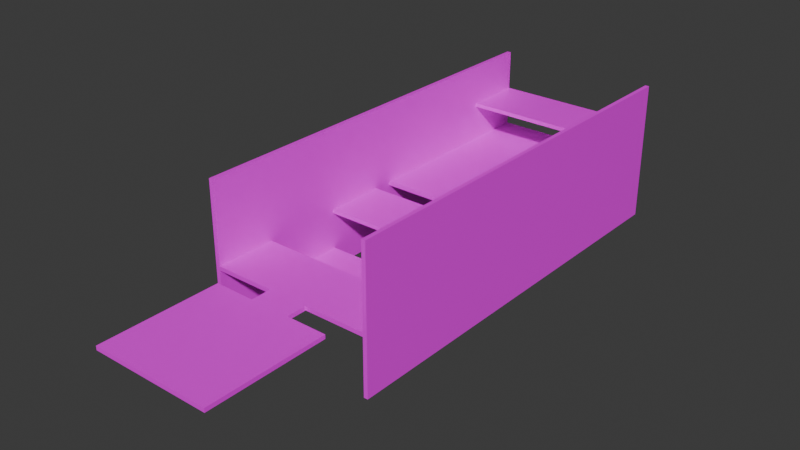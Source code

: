 # Source: test_textured.blend  (saved by Blender 5.1.30; exported with 4.5.12 LTS)
import bpy
from mathutils import Matrix  # noqa: F401  (used for matrix-valued properties, if any)

bpy.ops.wm.read_factory_settings(use_empty=True)
scene = bpy.context.scene
scene.name = 'Scene'

# ---- collections
col_collection = bpy.data.collections.new('Collection'); scene.collection.children.link(col_collection)

# ---- images (referenced by path relative to the original .blend; pixels are not part of the script)
import os
ASSET_DIR = os.environ.get("B2B_ASSET_DIR", "")  # directory of the original .blend (textures are referenced by path, not embedded)
HERE = os.path.dirname(os.path.abspath(__file__))  # packed textures are extracted next to this script under _unpacked/

def load_image(name, relpath, width, height, colorspace="sRGB"):
    """Load a texture the original file referenced (path relative to the .blend, or extracted next to this script)."""
    p = next((c for c in (os.path.join(HERE, relpath), os.path.join(ASSET_DIR, relpath)) if relpath and os.path.exists(c)), "")
    if p:
        img = bpy.data.images.load(p, check_existing=True)
        img.name = name
    else:  # same state as the original file: an image datablock whose file is absent (Cycles renders it pink)
        img = bpy.data.images.new(name, width, height)
        img.source = "FILE"
        img.filepath = "//" + (relpath or name)
    img.colorspace_settings.name = colorspace
    return img
img_floor_tex = load_image('floor_tex', 'texture_01.png', 1024, 1024, 'sRGB')
img_wall_tex = load_image('wall_tex', 'texture_01.png', 1024, 1024, 'sRGB')

# ---- materials (node trees are filled in below, after node groups)
mat_ground = bpy.data.materials.new('Ground')
mat_wall = bpy.data.materials.new('Wall')
mat_wall.alpha_threshold = 0.0
mat_wall.use_backface_culling_lightprobe_volume = False
mat_wall.roughness = 0.5
mat_wall.line_color = (0.0, 0.0, 0.0, 1.0)

# ---- material node trees
mat_ground.use_nodes = True; mat_ground.node_tree.nodes.clear()
_N = mat_ground.node_tree.nodes; _L = mat_ground.node_tree.links
n0 = _N.new('ShaderNodeBsdfPrincipled'); n0.name = 'Principled BSDF'; n0.location = (-200, 100)
n1 = _N.new('ShaderNodeOutputMaterial'); n1.name = 'Material Output'; n1.location = (200, 100)
n2 = _N.new('ShaderNodeTexImage'); n2.name = 'Image Texture'; n2.location = (-490, 80)
n2.image = img_floor_tex
n2.projection = 'BOX'
n3 = _N.new('ShaderNodeNewGeometry'); n3.name = 'Geometry'; n3.location = (-680, 40)
_L.new(n0.outputs[0], n1.inputs[0])
_L.new(n2.outputs[0], n0.inputs[0])
_L.new(n3.outputs[0], n2.inputs[0])
n1.is_active_output = True
mat_wall.use_nodes = True; mat_wall.node_tree.nodes.clear()
_N = mat_wall.node_tree.nodes; _L = mat_wall.node_tree.links
n0 = _N.new('ShaderNodeOutputMaterial'); n0.name = 'Material Output'; n0.location = (200, 100)
n1 = _N.new('ShaderNodeBsdfPrincipled'); n1.name = 'Principled BSDF'; n1.location = (-200, 100)
n2 = _N.new('ShaderNodeTexImage'); n2.name = 'Image Texture'; n2.location = (-490, 80)
n2.image = img_wall_tex
n2.projection = 'BOX'
n3 = _N.new('ShaderNodeNewGeometry'); n3.name = 'Geometry'; n3.location = (-680, 40)
_L.new(n1.outputs[0], n0.inputs[0])
_L.new(n2.outputs[0], n1.inputs[0])
_L.new(n3.outputs[0], n2.inputs[0])
n0.is_active_output = True

# ---- world
world_world = bpy.data.worlds.new('World'); scene.world = world_world
world_world.use_nodes = True; world_world.node_tree.nodes.clear()
_N = world_world.node_tree.nodes; _L = world_world.node_tree.links
n0 = _N.new('ShaderNodeOutputWorld'); n0.name = 'World Output'; n0.location = (200, 100)
n1 = _N.new('ShaderNodeBackground'); n1.name = 'Background'; n1.location = (-200, 100)
n1.inputs[0].default_value = (0.05088, 0.05088, 0.05088, 1.0)
_L.new(n1.outputs[0], n0.inputs[0])
n0.is_active_output = True
world_world.color = (0.05088, 0.05088, 0.05088)
world_world.sun_shadow_jitter_overblur = 0.0

# ---- meshes
me_cube_001 = bpy.data.meshes.new('Cube.001')
me_cube_001.from_pydata([(-3.0, -3.0, -0.1), (-3.0, -3.0, 0.1), (-3.0, 3.0, -0.1), (-3.0, 3.0, 0.1), (3.0, -3.0, -0.1), (3.0, -3.0, 0.1), (3.0, 3.0, -0.1), (3.0, 3.0, 0.1)], [], [(0, 1, 3, 2), (2, 3, 7, 6), (6, 7, 5, 4), (4, 5, 1, 0), (2, 6, 4, 0), (7, 3, 1, 5)])
_uv = me_cube_001.uv_layers.new(name='UVMap')
_uv.uv.foreach_set('vector', [0.375, 0.0, 0.625, 0.0, 0.625, 0.25, 0.375, 0.25, 0.375, 0.25, 0.625, 0.25, 0.625, 0.5, 0.375, 0.5, 0.375, 0.5, 0.625, 0.5, 0.625, 0.75, 0.375, 0.75, 0.375, 0.75, 0.625, 0.75, 0.625, 1.0, 0.375, 1.0, 0.125, 0.5, 0.375, 0.5, 0.375, 0.75, 0.125, 0.75, 0.625, 0.5, 0.875, 0.5, 0.875, 0.75, 0.625, 0.75])
me_cube_001.materials.append(mat_ground)
me_cube_001.update()
me_cube_005 = bpy.data.meshes.new('Cube.005')
me_cube_005.from_pydata([(-4.0, -1.5, -0.1), (-4.0, -1.5, 0.1), (-4.0, 1.5, -0.1), (-4.0, 1.5, 0.1), (4.0, -1.5, -0.1), (4.0, -1.5, 0.1), (4.0, 1.5, -0.1), (4.0, 1.5, 0.1)], [], [(0, 1, 3, 2), (2, 3, 7, 6), (6, 7, 5, 4), (4, 5, 1, 0), (2, 6, 4, 0), (7, 3, 1, 5)])
_uv = me_cube_005.uv_layers.new(name='UVMap')
_uv.uv.foreach_set('vector', [0.375, 0.0, 0.625, 0.0, 0.625, 0.25, 0.375, 0.25, 0.375, 0.25, 0.625, 0.25, 0.625, 0.5, 0.375, 0.5, 0.375, 0.5, 0.625, 0.5, 0.625, 0.75, 0.375, 0.75, 0.375, 0.75, 0.625, 0.75, 0.625, 1.0, 0.375, 1.0, 0.125, 0.5, 0.375, 0.5, 0.375, 0.75, 0.125, 0.75, 0.625, 0.5, 0.875, 0.5, 0.875, 0.75, 0.625, 0.75])
me_cube_005.materials.append(mat_ground)
me_cube_005.update()
me_cube_006 = bpy.data.meshes.new('Cube.006')
me_cube_006.from_pydata([(-4.0, -1.5, -0.1), (-4.0, -1.5, 0.1), (-4.0, 1.5, -0.1), (-4.0, 1.5, 0.1), (4.0, -1.5, -0.1), (4.0, -1.5, 0.1), (4.0, 1.5, -0.1), (4.0, 1.5, 0.1)], [], [(0, 1, 3, 2), (2, 3, 7, 6), (6, 7, 5, 4), (4, 5, 1, 0), (2, 6, 4, 0), (7, 3, 1, 5)])
_uv = me_cube_006.uv_layers.new(name='UVMap')
_uv.uv.foreach_set('vector', [0.375, 0.0, 0.625, 0.0, 0.625, 0.25, 0.375, 0.25, 0.375, 0.25, 0.625, 0.25, 0.625, 0.5, 0.375, 0.5, 0.375, 0.5, 0.625, 0.5, 0.625, 0.75, 0.375, 0.75, 0.375, 0.75, 0.625, 0.75, 0.625, 1.0, 0.375, 1.0, 0.125, 0.5, 0.375, 0.5, 0.375, 0.75, 0.125, 0.75, 0.625, 0.5, 0.875, 0.5, 0.875, 0.75, 0.625, 0.75])
me_cube_006.materials.append(mat_ground)
me_cube_006.update()
me_cube_007 = bpy.data.meshes.new('Cube.007')
me_cube_007.from_pydata([(-1.0, -0.5, -0.1), (-1.0, -0.5, 0.1), (-1.0, 0.5, -0.1), (-1.0, 0.5, 0.1), (1.0, -0.5, -0.1), (1.0, -0.5, 0.1), (1.0, 0.5, -0.1), (1.0, 0.5, 0.1)], [], [(0, 1, 3, 2), (2, 3, 7, 6), (6, 7, 5, 4), (4, 5, 1, 0), (2, 6, 4, 0), (7, 3, 1, 5)])
_uv = me_cube_007.uv_layers.new(name='UVMap')
_uv.uv.foreach_set('vector', [0.375, 0.0, 0.625, 0.0, 0.625, 0.25, 0.375, 0.25, 0.375, 0.25, 0.625, 0.25, 0.625, 0.5, 0.375, 0.5, 0.375, 0.5, 0.625, 0.5, 0.625, 0.75, 0.375, 0.75, 0.375, 0.75, 0.625, 0.75, 0.625, 1.0, 0.375, 1.0, 0.125, 0.5, 0.375, 0.5, 0.375, 0.75, 0.125, 0.75, 0.625, 0.5, 0.875, 0.5, 0.875, 0.75, 0.625, 0.75])
me_cube_007.materials.append(mat_ground)
me_cube_007.update()
me_cube_008 = bpy.data.meshes.new('Cube.008')
me_cube_008.from_pydata([(-1.0, -0.5, -0.1), (-1.0, -0.5, 0.1), (-1.0, 0.5, -0.1), (-1.0, 0.5, 0.1), (1.0, -0.5, -0.1), (1.0, -0.5, 0.1), (1.0, 0.5, -0.1), (1.0, 0.5, 0.1)], [], [(0, 1, 3, 2), (2, 3, 7, 6), (6, 7, 5, 4), (4, 5, 1, 0), (2, 6, 4, 0), (7, 3, 1, 5)])
_uv = me_cube_008.uv_layers.new(name='UVMap')
_uv.uv.foreach_set('vector', [0.375, 0.0, 0.625, 0.0, 0.625, 0.25, 0.375, 0.25, 0.375, 0.25, 0.625, 0.25, 0.625, 0.5, 0.375, 0.5, 0.375, 0.5, 0.625, 0.5, 0.625, 0.75, 0.375, 0.75, 0.375, 0.75, 0.625, 0.75, 0.625, 1.0, 0.375, 1.0, 0.125, 0.5, 0.375, 0.5, 0.375, 0.75, 0.125, 0.75, 0.625, 0.5, 0.875, 0.5, 0.875, 0.75, 0.625, 0.75])
me_cube_008.materials.append(mat_ground)
me_cube_008.update()
me_cube_009 = bpy.data.meshes.new('Cube.009')
me_cube_009.from_pydata([(-4.0, -1.5, -0.1), (-4.0, -1.5, 0.1), (-4.0, 2.5, -0.1), (-4.0, 2.5, 0.1), (4.0, -1.5, -0.1), (4.0, -1.5, 0.1), (4.0, 2.5, -0.1), (4.0, 2.5, 0.1)], [], [(0, 1, 3, 2), (2, 3, 7, 6), (6, 7, 5, 4), (4, 5, 1, 0), (2, 6, 4, 0), (7, 3, 1, 5)])
_uv = me_cube_009.uv_layers.new(name='UVMap')
_uv.uv.foreach_set('vector', [0.375, 0.0, 0.625, 0.0, 0.625, 0.25, 0.375, 0.25, 0.375, 0.25, 0.625, 0.25, 0.625, 0.5, 0.375, 0.5, 0.375, 0.5, 0.625, 0.5, 0.625, 0.75, 0.375, 0.75, 0.375, 0.75, 0.625, 0.75, 0.625, 1.0, 0.375, 1.0, 0.125, 0.5, 0.375, 0.5, 0.375, 0.75, 0.125, 0.75, 0.625, 0.5, 0.875, 0.5, 0.875, 0.75, 0.625, 0.75])
me_cube_009.materials.append(mat_ground)
me_cube_009.update()
me_cube_010 = bpy.data.meshes.new('Cube.010')
me_cube_010.from_pydata([(-4.0, -1.5, -0.1), (-4.0, -1.5, 0.1), (-4.0, 8.5, -0.1), (-4.0, 8.5, 0.1), (4.0, -1.5, -0.1), (4.0, -1.5, 0.1), (4.0, 8.5, -0.1), (4.0, 8.5, 0.1)], [], [(0, 1, 3, 2), (2, 3, 7, 6), (6, 7, 5, 4), (4, 5, 1, 0), (2, 6, 4, 0), (7, 3, 1, 5)])
_uv = me_cube_010.uv_layers.new(name='UVMap')
_uv.uv.foreach_set('vector', [0.375, 0.0, 0.625, 0.0, 0.625, 0.25, 0.375, 0.25, 0.375, 0.25, 0.625, 0.25, 0.625, 0.5, 0.375, 0.5, 0.375, 0.5, 0.625, 0.5, 0.625, 0.75, 0.375, 0.75, 0.375, 0.75, 0.625, 0.75, 0.625, 1.0, 0.375, 1.0, 0.125, 0.5, 0.375, 0.5, 0.375, 0.75, 0.125, 0.75, 0.625, 0.5, 0.875, 0.5, 0.875, 0.75, 0.625, 0.75])
me_cube_010.materials.append(mat_ground)
me_cube_010.update()
me_cube_011 = bpy.data.meshes.new('Cube.011')
me_cube_011.from_pydata([(-4.0, -1.5, -0.1), (-4.0, -1.5, 0.1), (-4.0, 1.5, -0.1), (-4.0, 1.5, 0.1), (4.0, -1.5, -0.1), (4.0, -1.5, 0.1), (4.0, 1.5, -0.1), (4.0, 1.5, 0.1)], [], [(0, 1, 3, 2), (2, 3, 7, 6), (6, 7, 5, 4), (4, 5, 1, 0), (2, 6, 4, 0), (7, 3, 1, 5)])
_uv = me_cube_011.uv_layers.new(name='UVMap')
_uv.uv.foreach_set('vector', [0.375, 0.0, 0.625, 0.0, 0.625, 0.25, 0.375, 0.25, 0.375, 0.25, 0.625, 0.25, 0.625, 0.5, 0.375, 0.5, 0.375, 0.5, 0.625, 0.5, 0.625, 0.75, 0.375, 0.75, 0.375, 0.75, 0.625, 0.75, 0.625, 1.0, 0.375, 1.0, 0.125, 0.5, 0.375, 0.5, 0.375, 0.75, 0.125, 0.75, 0.625, 0.5, 0.875, 0.5, 0.875, 0.75, 0.625, 0.75])
me_cube_011.materials.append(mat_ground)
me_cube_011.update()
me_cube_013 = bpy.data.meshes.new('Cube.013')
me_cube_013.from_pydata([(0.8, -1.0, -3.0), (0.8, -1.0, 4.0), (0.8, 20.0, -3.0), (0.8, 20.0, 4.0), (1.0, -1.0, -3.0), (1.0, -1.0, 4.0), (1.0, 20.0, -3.0), (1.0, 20.0, 4.0)], [], [(0, 1, 3, 2), (2, 3, 7, 6), (6, 7, 5, 4), (4, 5, 1, 0), (2, 6, 4, 0), (7, 3, 1, 5)])
_uv = me_cube_013.uv_layers.new(name='UVMap')
_uv.uv.foreach_set('vector', [0.375, 0.0, 0.625, 0.0, 0.625, 0.25, 0.375, 0.25, 0.375, 0.25, 0.625, 0.25, 0.625, 0.5, 0.375, 0.5, 0.375, 0.5, 0.625, 0.5, 0.625, 0.75, 0.375, 0.75, 0.375, 0.75, 0.625, 0.75, 0.625, 1.0, 0.375, 1.0, 0.125, 0.5, 0.375, 0.5, 0.375, 0.75, 0.125, 0.75, 0.625, 0.5, 0.875, 0.5, 0.875, 0.75, 0.625, 0.75])
me_cube_013.materials.append(mat_wall)
me_cube_013.update()
me_cube_014 = bpy.data.meshes.new('Cube.014')
me_cube_014.from_pydata([(0.8, -1.0, -3.0), (0.8, -1.0, 4.0), (0.8, 20.0, -3.0), (0.8, 20.0, 4.0), (1.0, -1.0, -3.0), (1.0, -1.0, 4.0), (1.0, 20.0, -3.0), (1.0, 20.0, 4.0)], [], [(0, 1, 3, 2), (2, 3, 7, 6), (6, 7, 5, 4), (4, 5, 1, 0), (2, 6, 4, 0), (7, 3, 1, 5)])
_uv = me_cube_014.uv_layers.new(name='UVMap')
_uv.uv.foreach_set('vector', [0.375, 0.0, 0.625, 0.0, 0.625, 0.25, 0.375, 0.25, 0.375, 0.25, 0.625, 0.25, 0.625, 0.5, 0.375, 0.5, 0.375, 0.5, 0.625, 0.5, 0.625, 0.75, 0.375, 0.75, 0.375, 0.75, 0.625, 0.75, 0.625, 1.0, 0.375, 1.0, 0.125, 0.5, 0.375, 0.5, 0.375, 0.75, 0.125, 0.75, 0.625, 0.5, 0.875, 0.5, 0.875, 0.75, 0.625, 0.75])
me_cube_014.materials.append(mat_wall)
me_cube_014.update()

# ---- objects
ob_floor1__convcol = bpy.data.objects.new('Floor1 -convcol', me_cube_001)
ob_floor3__convcol = bpy.data.objects.new('Floor3 -convcol', me_cube_005)
ob_floor5__convcol = bpy.data.objects.new('Floor5 -convcol', me_cube_006)
ob_floor6__convcol = bpy.data.objects.new('Floor6 -convcol', me_cube_007)
ob_floor2__convcol = bpy.data.objects.new('Floor2 -convcol', me_cube_008)
ob_floor4__convcol = bpy.data.objects.new('Floor4 -convcol', me_cube_009)
ob_floor7 = bpy.data.objects.new('Floor7', me_cube_010)
ob_floor8 = bpy.data.objects.new('Floor8', me_cube_011)
ob_wall1__convcol = bpy.data.objects.new('Wall1 -convcol', me_cube_013)
ob_wall2__convcol = bpy.data.objects.new('Wall2 -convcol', me_cube_014)

# ---- transforms, parenting, visibility, modifiers, constraints
ob_floor1__convcol.location = (0.0, 0.0, -0.1)
ob_floor3__convcol.location = (0.0, 5.5, -0.1)
ob_floor5__convcol.location = (0.0, 12.5, -0.1)
ob_floor6__convcol.location = (0.0, 14.5, -0.1)
ob_floor2__convcol.location = (0.0, 3.5, -0.1)
ob_floor4__convcol.location = (0.0, 8.5, -2.1)
ob_floor7.location = (0.0, 16.5, -0.1)
ob_floor8.location = (0.0, 23.5, 1.9)
ob_wall1__convcol.location = (-5.0, 5.0, 0.0)
ob_wall2__convcol.location = (3.2, 5.0, 0.0)

# ---- collection membership
col_collection.objects.link(ob_floor1__convcol)
col_collection.objects.link(ob_floor3__convcol)
col_collection.objects.link(ob_floor5__convcol)
col_collection.objects.link(ob_floor6__convcol)
col_collection.objects.link(ob_floor2__convcol)
col_collection.objects.link(ob_floor4__convcol)
col_collection.objects.link(ob_floor7)
col_collection.objects.link(ob_floor8)
col_collection.objects.link(ob_wall1__convcol)
col_collection.objects.link(ob_wall2__convcol)

# ---- scene / render settings (as saved in the file)
scene.frame_start = 1; scene.frame_end = 250; scene.frame_set(1)
scene.render.engine = 'BLENDER_EEVEE_NEXT'
scene.render.bake_bias = 0.0
scene.render.bake_samples = 0
scene.cycles.sampling_pattern = 'TABULATED_SOBOL'
scene.eevee.taa_samples = 8
scene.eevee.use_volume_custom_range = False
scene.eevee.use_shadows = False
bpy.context.view_layer.update()

# ---- added for rendering (the .blend has no active camera and no usable light): camera, sun
cam_auto = bpy.data.cameras.new('AutoCamera')
cam_auto.lens = 50.0
cam_auto.sensor_width = 36.0
cam_auto.clip_end = 1000.0
ob_auto_camera = bpy.data.objects.new('AutoCamera', cam_auto)
scene.collection.objects.link(ob_auto_camera)
ob_auto_camera.location = (27.8116, -22.3739, 22.7493)
ob_auto_camera.rotation_euler = (1.09748, -7.21219e-08, 0.694738)
scene.camera = ob_auto_camera
light_auto_sun = bpy.data.lights.new('AutoSun', 'SUN')
light_auto_sun.energy = 3.0
light_auto_sun.angle = 0.0523599
ob_auto_sun = bpy.data.objects.new('AutoSun', light_auto_sun)
scene.collection.objects.link(ob_auto_sun)
ob_auto_sun.rotation_euler = (0.872665, 0.174533, 0.523599)
bpy.context.view_layer.update()
